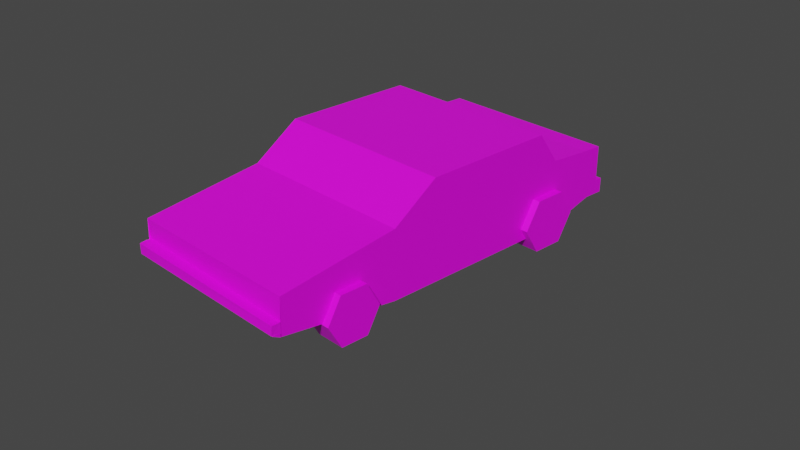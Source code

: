 # Source: volvo.blend  (saved by Blender 3.3.6; exported with 4.5.12 LTS)
import bpy
from mathutils import Matrix  # noqa: F401  (used for matrix-valued properties, if any)

bpy.ops.wm.read_factory_settings(use_empty=True)
scene = bpy.context.scene
scene.name = 'Scene'

# ---- collections
col_collection = bpy.data.collections.new('Collection'); scene.collection.children.link(col_collection)

# ---- images (referenced by path relative to the original .blend; pixels are not part of the script)
import os
ASSET_DIR = os.environ.get("B2B_ASSET_DIR", "")  # directory of the original .blend (textures are referenced by path, not embedded)
HERE = os.path.dirname(os.path.abspath(__file__))  # packed textures are extracted next to this script under _unpacked/

def load_image(name, relpath, width, height, colorspace="sRGB"):
    """Load a texture the original file referenced (path relative to the .blend, or extracted next to this script)."""
    p = next((c for c in (os.path.join(HERE, relpath), os.path.join(ASSET_DIR, relpath)) if relpath and os.path.exists(c)), "")
    if p:
        img = bpy.data.images.load(p, check_existing=True)
        img.name = name
    else:  # same state as the original file: an image datablock whose file is absent (Cycles renders it pink)
        img = bpy.data.images.new(name, width, height)
        img.source = "FILE"
        img.filepath = "//" + (relpath or name)
    img.colorspace_settings.name = colorspace
    return img
img_volvosheet_png = load_image('volvosheet.png', 'volvosheet.png', 1024, 1024, 'sRGB')

# ---- materials (node trees are filled in below, after node groups)
mat_material_002 = bpy.data.materials.new('Material.002')
mat_material_002.use_transparent_shadow = False

# ---- material node trees
mat_material_002.use_nodes = True; mat_material_002.node_tree.nodes.clear()
_N = mat_material_002.node_tree.nodes; _L = mat_material_002.node_tree.links
n0 = _N.new('ShaderNodeBsdfPrincipled'); n0.name = 'Principled BSDF'; n0.location = (10, 300)
n0.distribution = 'GGX'
n0.subsurface_method = 'RANDOM_WALK_SKIN'
n0.inputs[3].default_value = 1.45
n0.inputs[27].default_value = (0.0, 0.0, 0.0, 1.0)
n0.inputs[28].default_value = 1.0
n1 = _N.new('ShaderNodeOutputMaterial'); n1.name = 'Material Output'; n1.location = (300, 300)
n2 = _N.new('ShaderNodeTexImage'); n2.name = 'Image Texture'; n2.location = (-280, 280)
n2.image = img_volvosheet_png
_L.new(n0.outputs[0], n1.inputs[0])
_L.new(n2.outputs[0], n0.inputs[0])
n1.is_active_output = True

# ---- world
world_world = bpy.data.worlds.new('World'); scene.world = world_world
world_world.use_nodes = True; world_world.node_tree.nodes.clear()
_N = world_world.node_tree.nodes; _L = world_world.node_tree.links
n0 = _N.new('ShaderNodeOutputWorld'); n0.name = 'World Output'; n0.location = (300, 300)
n1 = _N.new('ShaderNodeBackground'); n1.name = 'Background'; n1.location = (10, 300)
n1.inputs[0].default_value = (0.05088, 0.05088, 0.05088, 1.0)
_L.new(n1.outputs[0], n0.inputs[0])
n0.is_active_output = True
world_world.color = (0.05088, 0.05088, 0.05088)
world_world.use_sun_shadow = False
world_world.sun_shadow_jitter_overblur = 0.0

# ---- cameras
cam_camera = bpy.data.cameras.new('Camera')
cam_camera.clip_end = 100.0
cam_camera.ortho_scale = 7.314

# ---- meshes
me_cube_002 = bpy.data.meshes.new('Cube.002')
me_cube_002.from_pydata([(-1.0, -2.278, 0.07475), (-1.0, -2.376, 0.07738), (-1.0, 1.982, 0.01442), (-1.0, 1.985, 0.1689), (1.0, -2.286, 0.07475), (1.0, -2.376, 0.07738), (1.0, 1.982, 0.01442), (1.0, 1.985, 0.1689), (-1.0, -0.9915, -0.1381), (-1.0, -0.9915, 0.5915), (1.0, -0.9915, -0.1381), (1.0, -0.9915, 0.5915), (-1.0, -0.4958, 0.9312), (1.0, -0.4958, -0.1381), (-1.0, -0.4958, -0.1381), (1.0, -0.4958, 0.9312), (-1.0, 1.201, 0.5942), (1.0, 1.201, -0.1381), (-1.0, 1.201, -0.1381), (1.0, 1.201, 0.5942), (-1.0, 0.9567, -0.1381), (1.0, 0.9567, 0.9362), (-1.0, 0.9567, 0.9362), (1.0, 0.9567, -0.1381), (-1.0, 1.9, 0.5523), (1.0, 1.76, 0.01759), (-1.0, 1.76, 0.01759), (1.0, 1.9, 0.5523), (-1.0, 1.678, -0.005277), (1.0, 1.675, 0.56), (-1.0, 1.675, 0.5585), (1.0, 1.678, -0.005277), (-1.0, 1.9, 0.1715), (1.0, 1.904, 0.01631), (-1.0, 1.904, 0.01631), (1.0, 1.9, 0.1715), (-1.0, -2.28, 0.03401), (1.0, -2.274, 0.4179), (-1.0, -2.272, 0.4127), (1.0, -2.28, 0.03401), (-1.0, -2.286, 0.03205), (1.0, -2.376, 0.07738), (-1.0, -2.376, 0.07738), (1.0, -2.286, 0.03205), (-1.0, -2.38, 0.1878), (-1.0, -2.301, 0.1992), (1.0, -2.373, 0.1758), (-1.0, -2.26, 0.1975), (1.0, -2.28, 0.1785), (1.077, -1.246, -0.03301), (-1.077, -1.246, -0.03301), (-1.076, 1.4, -0.006588), (1.079, 1.4, -0.006588), (-1.076, 1.23, -0.2849), (1.079, 1.23, -0.2849), (-1.076, 0.8909, -0.2849), (1.079, 0.8909, -0.2849), (-1.076, 0.7212, -0.006588), (1.079, 0.7212, -0.006588), (-1.076, 0.8909, 0.2718), (1.079, 0.8909, 0.2718), (-1.076, 1.23, 0.2718), (1.079, 1.23, 0.2718), (-0.711, 1.4, -0.006588), (-0.711, 1.23, -0.2849), (-0.711, 0.8909, -0.2849), (-0.711, 0.7212, -0.006588), (-0.711, 0.8909, 0.2718), (-0.711, 1.23, 0.2718), (0.7056, 1.4, -0.006588), (0.7056, 1.23, -0.2849), (0.7056, 0.8909, -0.2849), (0.7056, 0.7212, -0.006588), (0.7056, 0.8909, 0.2718), (0.7056, 1.23, 0.2718), (0.6964, 1.23, 0.2456), (0.6964, 0.8909, 0.2456), (0.6964, 0.7212, 0.2588), (0.6964, 0.8909, 0.2719), (0.6964, 1.23, 0.2719), (0.6964, 1.4, 0.2588), (-0.711, 1.23, 0.2352), (-0.711, 0.8909, 0.2352), (-0.711, 0.7212, 0.2542), (-0.711, 0.8909, 0.2731), (-0.711, 1.23, 0.2731), (-0.711, 1.4, 0.2542), (-0.0002831, -1.735, 0.3776), (0.9968, -2.374, 0.07695), (1.0, -2.281, 0.06383), (-1.077, -1.395, -0.2942), (1.077, -1.395, -0.2942), (-1.077, -1.694, -0.2942), (1.077, -1.694, -0.2942), (-1.077, -1.843, -0.03301), (1.077, -1.843, -0.03301), (-1.077, -1.694, 0.2282), (1.077, -1.694, 0.2282), (-1.077, -1.395, 0.2282), (1.077, -1.395, 0.2282), (0.7635, -1.246, -0.03301), (0.7635, -1.395, -0.2942), (0.7635, -1.694, -0.2942), (0.7635, -1.843, -0.03301), (0.7635, -1.694, 0.2282), (0.7635, -1.395, 0.2282), (-0.7796, -1.395, -0.2942), (-0.7796, -1.694, -0.2942), (-0.7796, -1.843, -0.03301), (-0.7796, -1.694, 0.2282), (-0.7796, -1.395, 0.2282), (-0.7796, -1.246, -0.03301), (-0.7713, -1.246, 0.3698), (-0.7713, -1.395, 0.3409), (-0.7713, -1.694, 0.3409), (-0.7713, -1.843, 0.3698), (-0.7713, -1.694, 0.3986), (-0.7713, -1.395, 0.3986), (0.7635, -1.246, 0.357), (0.7635, -1.395, 0.3332), (0.7635, -1.694, 0.3332), (0.7635, -1.843, 0.357), (0.7635, -1.694, 0.3808), (0.7635, -1.395, 0.3808)], [], [(34, 32, 3, 2), (2, 3, 7, 6), (43, 41, 5, 4), (4, 5, 1, 0), (40, 43, 4, 0), (41, 42, 1, 5), (15, 12, 9, 11), (14, 13, 10, 8), (13, 15, 11, 10), (36, 38, 9, 8), (23, 21, 15, 13), (20, 23, 13, 14), (21, 22, 12, 15), (8, 9, 12, 14), (29, 30, 16, 19), (28, 31, 17, 18), (31, 29, 19, 17), (20, 22, 16, 18), (14, 12, 22, 20), (19, 16, 22, 21), (18, 17, 23, 20), (17, 19, 21, 23), (33, 35, 27, 25), (34, 33, 25, 26), (35, 32, 24, 27), (28, 30, 24, 26), (18, 16, 30, 28), (25, 27, 29, 31), (26, 25, 31, 28), (27, 24, 30, 29), (7, 3, 32, 35), (2, 6, 33, 34), (6, 7, 35, 33), (26, 24, 32, 34), (11, 9, 38, 37), (8, 10, 39, 36), (10, 11, 37, 39), (0, 1, 42, 40), (46, 44, 42, 41), (48, 47, 44, 46), (40, 42, 44, 45), (37, 38, 47, 48), (69, 52, 54, 70), (70, 54, 56, 71), (71, 56, 58, 72), (72, 58, 60, 73), (54, 52, 62, 60, 58, 56), (73, 60, 62, 74), (74, 62, 52, 69), (51, 53, 55, 57, 59, 61), (61, 68, 63, 51), (59, 67, 68, 61), (57, 66, 67, 59), (55, 65, 66, 57), (53, 64, 65, 55), (51, 63, 64, 53), (79, 74, 69, 80), (78, 73, 74, 79), (77, 72, 73, 78), (76, 71, 72, 77), (75, 70, 71, 76), (80, 69, 70, 75), (86, 80, 75, 81), (81, 75, 76, 82), (82, 76, 77, 83), (83, 77, 78, 84), (84, 78, 79, 85), (85, 79, 80, 86), (68, 85, 86, 63), (67, 84, 85, 68), (66, 83, 84, 67), (65, 82, 83, 66), (64, 81, 82, 65), (63, 86, 81, 64), (48, 46, 88, 89), (100, 49, 91, 101), (101, 91, 93, 102), (102, 93, 95, 103), (103, 95, 97, 104), (91, 49, 99, 97, 95, 93), (104, 97, 99, 105), (105, 99, 49, 100), (50, 90, 92, 94, 96, 98), (123, 105, 100, 118), (122, 104, 105, 123), (121, 103, 104, 122), (120, 102, 103, 121), (119, 101, 102, 120), (118, 100, 101, 119), (50, 111, 106, 90), (90, 106, 107, 92), (92, 107, 108, 94), (94, 108, 109, 96), (96, 109, 110, 98), (98, 110, 111, 50), (111, 112, 113, 106), (106, 113, 114, 107), (107, 114, 115, 108), (108, 115, 116, 109), (109, 116, 117, 110), (110, 117, 112, 111), (112, 118, 119, 113), (113, 119, 120, 114), (114, 120, 121, 115), (115, 121, 122, 116), (116, 122, 123, 117), (117, 123, 118, 112)])
_uv = me_cube_002.uv_layers.new(name='UVMap')
_uv.uv.foreach_set('vector', [0.375, 0.2434, 0.625, 0.2434, 0.625, 0.25, 0.375, 0.25, 0.0588, 0.6475, 0.3151, 0.6689, 0.3075, 0.6884, 0.05628, 0.6707, 0.375, 0.75, 0.625, 0.75, 0.625, 0.75, 0.375, 0.75, 0.08133, 0.6463, 0.3011, 0.6602, 0.3011, 0.6796, 0.08133, 0.6645, 0.125, 0.75, 0.375, 0.75, 0.375, 0.75, 0.125, 0.75, 0.625, 0.75, 0.875, 0.75, 0.875, 0.75, 0.625, 0.75, 0.8496, 0.8449, 0.6933, 0.8375, 0.6525, 0.7797, 0.8818, 0.7764, 0.2265, 0.6671, 0.2735, 0.6671, 0.2735, 0.6958, 0.2265, 0.6958, 0.375, 0.641, 0.625, 0.641, 0.625, 0.6696, 0.375, 0.6696, 0.316, 0.2256, 0.3954, 0.2209, 0.3954, 0.2461, 0.3128, 0.2413, 0.375, 0.5701, 0.625, 0.5701, 0.625, 0.641, 0.375, 0.641, 0.077, 0.6402, 0.2823, 0.6585, 0.2942, 0.6771, 0.077, 0.6696, 0.1141, 0.6466, 0.3055, 0.6623, 0.3017, 0.6929, 0.08257, 0.6759, 0.6732, 0.2192, 0.6689, 0.2769, 0.6197, 0.3071, 0.6291, 0.2212, 0.07308, 0.7454, 0.2911, 0.7579, 0.2691, 0.7675, 0.07808, 0.7615, 0.06956, 0.6427, 0.2975, 0.6528, 0.2931, 0.6804, 0.06893, 0.6678, 0.375, 0.518, 0.625, 0.518, 0.625, 0.5581, 0.375, 0.5581, 0.375, 0.1799, 0.625, 0.1799, 0.625, 0.1919, 0.375, 0.1919, 0.6117, 0.1822, 0.6196, 0.3115, 0.4595, 0.3092, 0.4588, 0.1822, 0.08548, 0.7696, 0.2235, 0.7716, 0.2285, 0.8141, 0.08598, 0.8131, 0.05633, 0.6621, 0.3063, 0.6621, 0.3063, 0.674, 0.05633, 0.674, 0.375, 0.5581, 0.625, 0.5581, 0.625, 0.5701, 0.375, 0.5701, 0.375, 0.5066, 0.625, 0.5066, 0.625, 0.511, 0.375, 0.511, 0.05833, 0.6621, 0.3083, 0.6621, 0.3083, 0.6666, 0.05833, 0.6666, 0.06573, 0.6749, 0.2953, 0.6896, 0.2924, 0.7507, 0.06043, 0.7462, 0.375, 0.232, 0.625, 0.232, 0.625, 0.239, 0.375, 0.239, 0.375, 0.1919, 0.625, 0.1919, 0.625, 0.232, 0.375, 0.232, 0.375, 0.511, 0.625, 0.511, 0.625, 0.518, 0.375, 0.518, 0.061, 0.659, 0.311, 0.659, 0.311, 0.666, 0.061, 0.666, 0.625, 0.511, 0.875, 0.511, 0.875, 0.518, 0.625, 0.518, 0.625, 0.5, 0.875, 0.5, 0.875, 0.5066, 0.625, 0.5066, 0.1039, 0.658, 0.2761, 0.658, 0.2761, 0.6646, 0.1039, 0.6646, 0.375, 0.5, 0.625, 0.5, 0.625, 0.5066, 0.375, 0.5066, 0.375, 0.239, 0.625, 0.239, 0.625, 0.2434, 0.375, 0.2434, 0.8882, 0.7736, 0.6432, 0.7699, 0.6017, 0.6804, 0.8885, 0.6676, 0.09308, 0.6407, 0.2529, 0.6407, 0.2529, 0.6649, 0.09308, 0.6649, 0.2778, 0.2333, 0.3948, 0.2273, 0.3938, 0.2508, 0.2838, 0.2438, 0.375, 0.0, 0.625, 0.0, 0.625, 0.0, 0.375, 0.0, 0.8412, 0.5807, 0.5929, 0.5963, 0.5902, 0.5572, 0.8494, 0.5462, 0.6876, 0.5463, 0.8124, 0.5463, 0.8124, 0.5482, 0.6876, 0.5482, 0.375, 0.0, 0.625, 0.0, 0.625, 0.003384, 0.376, 0.003502, 0.9131, 0.6595, 0.5529, 0.6719, 0.5511, 0.6254, 0.9116, 0.605, 1.0, 0.9264, 1.0, 1.0, 0.8333, 1.0, 0.8333, 0.9264, 0.8333, 0.9264, 0.8333, 1.0, 0.6667, 1.0, 0.6667, 0.9264, 0.7206, 0.9264, 0.7206, 1.0, 0.554, 1.0, 0.554, 0.9264, 0.5, 0.9264, 0.5, 1.0, 0.3333, 1.0, 0.3333, 0.9264, 0.3537, 0.1469, 0.3637, 0.1903, 0.3366, 0.2128, 0.307, 0.188, 0.297, 0.1637, 0.3186, 0.1332, 0.3333, 0.9264, 0.3333, 1.0, 0.1667, 1.0, 0.1667, 0.9264, 0.1667, 0.9264, 0.1667, 1.0, -8.941e-08, 1.0, -8.941e-08, 0.9264, 0.3278, 0.2002, 0.3524, 0.1838, 0.3524, 0.1511, 0.3278, 0.1347, 0.3031, 0.1511, 0.3031, 0.1838, 0.1667, 0.5, 0.1667, 0.5722, -8.941e-08, 0.5722, -8.941e-08, 0.5, 0.3333, 0.5, 0.3333, 0.5722, 0.1667, 0.5722, 0.1667, 0.5, 0.5, 0.5, 0.5, 0.5722, 0.3333, 0.5722, 0.3333, 0.5, 0.6667, 0.5, 0.6667, 0.5722, 0.5, 0.5722, 0.5, 0.5, 0.8333, 0.5, 0.8333, 0.5722, 0.6667, 0.5722, 0.6667, 0.5, 1.0, 0.5, 1.0, 0.5722, 0.8333, 0.5722, 0.8333, 0.5, 0.1667, 0.9241, 0.1667, 0.9264, -8.941e-08, 0.9264, -8.941e-08, 0.9241, 0.3333, 0.9241, 0.3333, 0.9264, 0.1667, 0.9264, 0.1667, 0.9241, 0.5, 0.9241, 0.5, 0.9264, 0.3333, 0.9264, 0.3333, 0.9241, 0.7206, 0.9241, 0.7206, 0.9264, 0.554, 0.9264, 0.554, 0.9241, 0.8333, 0.9241, 0.8333, 0.9264, 0.6667, 0.9264, 0.6667, 0.9241, 1.0, 0.9241, 1.0, 0.9264, 0.8333, 0.9264, 0.8333, 0.9241, 1.016, 0.5747, 1.0, 0.9241, 0.8333, 0.9241, 0.8333, 0.5722, 0.8333, 0.5722, 0.8333, 0.9241, 0.6667, 0.9241, 0.6667, 0.5722, 0.7206, 0.5722, 0.7206, 0.9241, 0.554, 0.9241, 0.5531, 0.5731, 0.4992, 0.5731, 0.5, 0.9241, 0.3333, 0.9241, 0.3333, 0.5722, 0.3333, 0.5722, 0.3333, 0.9241, 0.1667, 0.9241, 0.1667, 0.5722, 0.1667, 0.5722, 0.1667, 0.9241, -8.941e-08, 0.9241, -0.01434, 0.5715, 0.1667, 0.5722, 0.1667, 0.5722, -0.01434, 0.5715, -8.941e-08, 0.5722, 0.3333, 0.5722, 0.3333, 0.5722, 0.1667, 0.5722, 0.1667, 0.5722, 0.5, 0.5722, 0.4992, 0.5731, 0.3333, 0.5722, 0.3333, 0.5722, 0.7206, 0.5722, 0.7206, 0.5722, 0.5531, 0.5731, 0.554, 0.5722, 0.8333, 0.5722, 0.8333, 0.5722, 0.6667, 0.5722, 0.6667, 0.5722, 1.0, 0.5722, 1.016, 0.5747, 0.8333, 0.5722, 0.8333, 0.5722, 0.625, 0.7447, 0.625, 0.7466, 0.625, 0.7466, 0.625, 0.7447, 1.0, 0.9409, 1.0, 1.0, 0.8333, 1.0, 0.8333, 0.9409, 0.8333, 0.9409, 0.8333, 1.0, 0.6667, 1.0, 0.6667, 0.9409, 0.6667, 0.9409, 0.6667, 1.0, 0.5, 1.0, 0.5, 0.9409, 0.5, 0.9409, 0.5, 1.0, 0.3333, 1.0, 0.3333, 0.9409, 0.6768, 0.1952, 0.65, 0.2082, 0.6233, 0.1952, 0.6233, 0.1692, 0.65, 0.1505, 0.6768, 0.1692, 0.3333, 0.9409, 0.3333, 1.0, 0.1667, 1.0, 0.1667, 0.9409, 0.1667, 0.9409, 0.1667, 1.0, -8.941e-08, 1.0, -8.941e-08, 0.9409, 0.6828, 0.1804, 0.6674, 0.1551, 0.6361, 0.1549, 0.6203, 0.1799, 0.6358, 0.2052, 0.667, 0.2054, 0.1667, 0.9409, 0.1667, 0.9409, -8.941e-08, 0.9409, -0.01521, 0.942, 0.3333, 0.9409, 0.3333, 0.9409, 0.1667, 0.9409, 0.1667, 0.9409, 0.5, 0.9409, 0.5, 0.9409, 0.3333, 0.9409, 0.3333, 0.9409, 0.6667, 0.9409, 0.6667, 0.9409, 0.5, 0.9409, 0.5, 0.9409, 0.8333, 0.9409, 0.8333, 0.9409, 0.6667, 0.9409, 0.6667, 0.9409, 1.018, 0.9385, 1.0, 0.9409, 0.8333, 0.9409, 0.8333, 0.9409, 1.0, 0.5, 1.0, 0.5551, 0.8333, 0.5551, 0.8333, 0.5, 0.8333, 0.5, 0.8333, 0.5551, 0.6667, 0.5551, 0.6667, 0.5, 0.6667, 0.5, 0.6667, 0.5551, 0.5, 0.5551, 0.5, 0.5, 0.5, 0.5, 0.5, 0.5551, 0.3333, 0.5551, 0.3333, 0.5, 0.3333, 0.5, 0.3333, 0.5551, 0.1667, 0.5551, 0.1667, 0.5, 0.1667, 0.5, 0.1667, 0.5551, -8.941e-08, 0.5551, -8.941e-08, 0.5, 1.0, 0.5551, 1.0, 0.5572, 0.8333, 0.5572, 0.8333, 0.5551, 0.8333, 0.5551, 0.8333, 0.5572, 0.6667, 0.5572, 0.6667, 0.5551, 0.6667, 0.5551, 0.6667, 0.5572, 0.5, 0.5572, 0.5, 0.5551, 0.5, 0.5551, 0.5, 0.5572, 0.3333, 0.5572, 0.3333, 0.5551, 0.3333, 0.5551, 0.3333, 0.5572, 0.1667, 0.5572, 0.1667, 0.5551, 0.1667, 0.5551, 0.1667, 0.5572, -8.941e-08, 0.5572, -8.941e-08, 0.5551, 1.0, 0.5572, 1.018, 0.9385, 0.8333, 0.9409, 0.8333, 0.5572, 0.8333, 0.5572, 0.8333, 0.9409, 0.6667, 0.9409, 0.6667, 0.5572, 0.6667, 0.5572, 0.6667, 0.9409, 0.5, 0.9409, 0.5, 0.5572, 0.5, 0.5572, 0.5, 0.9409, 0.3333, 0.9409, 0.3333, 0.5572, 0.3333, 0.5572, 0.3333, 0.9409, 0.1667, 0.9409, 0.1667, 0.5572, 0.1667, 0.5572, 0.1667, 0.9409, -0.01521, 0.942, -8.941e-08, 0.5572])
me_cube_002.materials.append(mat_material_002)
me_cube_002.update()

# ---- objects
ob_camera = bpy.data.objects.new('Camera', cam_camera)
ob_cube = bpy.data.objects.new('Cube', me_cube_002)

# ---- transforms, parenting, visibility, modifiers, constraints
ob_camera.location = (7.359, -6.926, 4.958)
ob_camera.rotation_euler = (1.109, 0.0, 0.8149)
ob_camera.lock_rotations_4d = False
ob_camera.empty_display_type = 'ARROWS'
ob_camera.color = (0.0, 0.0, 0.0, 0.0)
ob_camera.display_type = 'WIRE'
ob_camera.lineart.crease_threshold = 0.0
ob_cube.location = (0.0, 0.0, 0.0)

# ---- collection membership
col_collection.objects.link(ob_camera)
col_collection.objects.link(ob_cube)

# ---- scene / render settings (as saved in the file)
scene.camera = ob_camera
scene.frame_start = 1; scene.frame_end = 250; scene.frame_set(0)
scene.render.engine = 'BLENDER_EEVEE_NEXT'
scene.cycles.sampling_pattern = 'TABULATED_SOBOL'
scene.cycles.use_light_tree = False
scene.view_settings.view_transform = 'Filmic'
bpy.context.view_layer.update()

# ---- added for rendering (the .blend has no usable light): sun
light_auto_sun = bpy.data.lights.new('AutoSun', 'SUN')
light_auto_sun.energy = 3.0
light_auto_sun.angle = 0.0523599
ob_auto_sun = bpy.data.objects.new('AutoSun', light_auto_sun)
scene.collection.objects.link(ob_auto_sun)
ob_auto_sun.rotation_euler = (0.872665, 0.174533, 0.523599)
bpy.context.view_layer.update()
